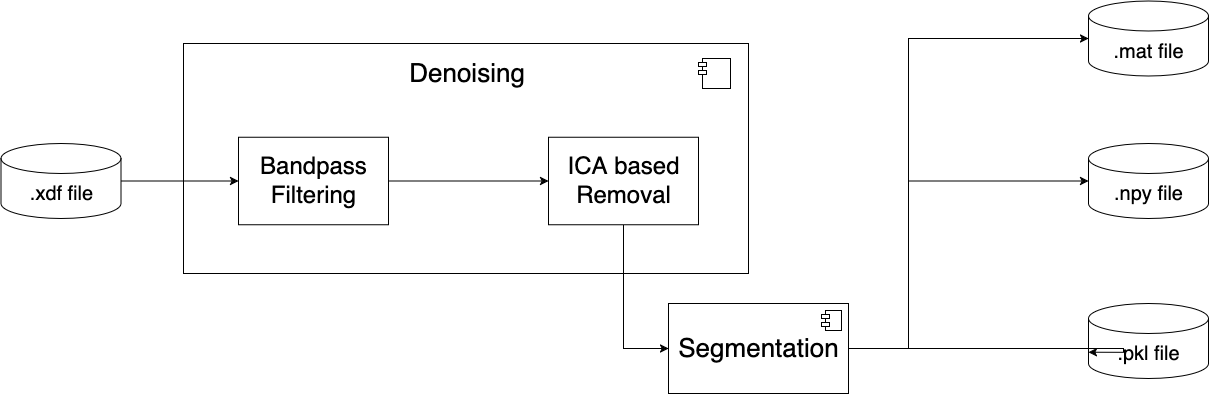

The diagram above was exported from draw.io. Its source (the exported page's mxGraphModel, read from the mxfile embedded in the PNG):
<mxGraphModel dx="1854" dy="1368" grid="1" gridSize="10" guides="1" tooltips="1" connect="1" arrows="1" fold="1" page="1" pageScale="1" pageWidth="850" pageHeight="1100" math="0" shadow="0">
  <root>
    <mxCell id="0" />
    <mxCell id="1" parent="0" />
    <mxCell id="d_mXxUpXVKsHWnlMtTZj-3" value="" style="html=1;dropTarget=0;whiteSpace=wrap;labelPosition=center;verticalLabelPosition=top;align=center;verticalAlign=bottom;" parent="1" vertex="1">
      <mxGeometry x="335" y="1020" width="565" height="230" as="geometry" />
    </mxCell>
    <mxCell id="d_mXxUpXVKsHWnlMtTZj-4" value="" style="shape=module;jettyWidth=8;jettyHeight=4;" parent="d_mXxUpXVKsHWnlMtTZj-3" vertex="1">
      <mxGeometry x="1" width="32" height="30" relative="1" as="geometry">
        <mxPoint x="-50" y="15" as="offset" />
      </mxGeometry>
    </mxCell>
    <mxCell id="d_mXxUpXVKsHWnlMtTZj-18" style="edgeStyle=orthogonalEdgeStyle;rounded=0;orthogonalLoop=1;jettySize=auto;html=1;entryX=0;entryY=0.5;entryDx=0;entryDy=0;" parent="1" source="d_mXxUpXVKsHWnlMtTZj-1" target="d_mXxUpXVKsHWnlMtTZj-17" edge="1">
      <mxGeometry relative="1" as="geometry" />
    </mxCell>
    <mxCell id="d_mXxUpXVKsHWnlMtTZj-1" value="&lt;font style=&quot;font-size: 20px;&quot;&gt;.&lt;font&gt;xdf file&lt;/font&gt;&lt;/font&gt;" style="shape=cylinder3;whiteSpace=wrap;html=1;boundedLbl=1;backgroundOutline=1;size=15;" parent="1" vertex="1">
      <mxGeometry x="152.5" y="1120" width="120" height="75" as="geometry" />
    </mxCell>
    <mxCell id="d_mXxUpXVKsHWnlMtTZj-6" value="&lt;font style=&quot;font-size: 26px;&quot;&gt;Denoising&lt;/font&gt;" style="text;html=1;align=center;verticalAlign=middle;resizable=0;points=[];autosize=1;strokeColor=none;fillColor=none;" parent="1" vertex="1">
      <mxGeometry x="547.5" y="1030" width="140" height="40" as="geometry" />
    </mxCell>
    <mxCell id="d_mXxUpXVKsHWnlMtTZj-21" value="" style="edgeStyle=orthogonalEdgeStyle;rounded=0;orthogonalLoop=1;jettySize=auto;html=1;" parent="1" source="d_mXxUpXVKsHWnlMtTZj-17" target="d_mXxUpXVKsHWnlMtTZj-20" edge="1">
      <mxGeometry relative="1" as="geometry" />
    </mxCell>
    <mxCell id="d_mXxUpXVKsHWnlMtTZj-17" value="&lt;font style=&quot;font-size: 24px;&quot;&gt;Bandpass Filtering&lt;/font&gt;" style="html=1;whiteSpace=wrap;" parent="1" vertex="1">
      <mxGeometry x="390" y="1113.75" width="150" height="87.5" as="geometry" />
    </mxCell>
    <mxCell id="QHBY1oFHij-xA30kRMZf-1" style="edgeStyle=orthogonalEdgeStyle;rounded=0;orthogonalLoop=1;jettySize=auto;html=1;entryX=0;entryY=0.5;entryDx=0;entryDy=0;exitX=0.5;exitY=1;exitDx=0;exitDy=0;" parent="1" source="d_mXxUpXVKsHWnlMtTZj-20" target="d_mXxUpXVKsHWnlMtTZj-24" edge="1">
      <mxGeometry relative="1" as="geometry" />
    </mxCell>
    <mxCell id="d_mXxUpXVKsHWnlMtTZj-20" value="&lt;font style=&quot;font-size: 24px;&quot;&gt;ICA based Removal&lt;/font&gt;" style="html=1;whiteSpace=wrap;" parent="1" vertex="1">
      <mxGeometry x="700" y="1113.75" width="150" height="87.5" as="geometry" />
    </mxCell>
    <mxCell id="d_mXxUpXVKsHWnlMtTZj-24" value="&lt;font style=&quot;font-size: 26px;&quot;&gt;Segmentation&lt;/font&gt;" style="html=1;dropTarget=0;whiteSpace=wrap;" parent="1" vertex="1">
      <mxGeometry x="820" y="1280" width="180" height="90" as="geometry" />
    </mxCell>
    <mxCell id="d_mXxUpXVKsHWnlMtTZj-25" value="" style="shape=module;jettyWidth=8;jettyHeight=4;" parent="d_mXxUpXVKsHWnlMtTZj-24" vertex="1">
      <mxGeometry x="1" width="20" height="20" relative="1" as="geometry">
        <mxPoint x="-27" y="7" as="offset" />
      </mxGeometry>
    </mxCell>
    <mxCell id="d_mXxUpXVKsHWnlMtTZj-26" value="&lt;font style=&quot;font-size: 20px;&quot;&gt;.&lt;font&gt;mat file&lt;/font&gt;&lt;/font&gt;" style="shape=cylinder3;whiteSpace=wrap;html=1;boundedLbl=1;backgroundOutline=1;size=15;" parent="1" vertex="1">
      <mxGeometry x="1240" y="977.5" width="120" height="75" as="geometry" />
    </mxCell>
    <mxCell id="d_mXxUpXVKsHWnlMtTZj-27" value="&lt;font style=&quot;font-size: 20px;&quot;&gt;.&lt;font&gt;npy file&lt;/font&gt;&lt;/font&gt;" style="shape=cylinder3;whiteSpace=wrap;html=1;boundedLbl=1;backgroundOutline=1;size=15;" parent="1" vertex="1">
      <mxGeometry x="1240" y="1120" width="120" height="75" as="geometry" />
    </mxCell>
    <mxCell id="d_mXxUpXVKsHWnlMtTZj-28" value="&lt;font style=&quot;font-size: 20px;&quot;&gt;.&lt;font&gt;pkl file&lt;/font&gt;&lt;/font&gt;" style="shape=cylinder3;whiteSpace=wrap;html=1;boundedLbl=1;backgroundOutline=1;size=15;" parent="1" vertex="1">
      <mxGeometry x="1240" y="1280" width="120" height="75" as="geometry" />
    </mxCell>
    <mxCell id="QHBY1oFHij-xA30kRMZf-4" style="edgeStyle=orthogonalEdgeStyle;rounded=0;orthogonalLoop=1;jettySize=auto;html=1;entryX=0;entryY=0.5;entryDx=0;entryDy=0;entryPerimeter=0;exitX=1;exitY=0.5;exitDx=0;exitDy=0;" parent="1" source="d_mXxUpXVKsHWnlMtTZj-24" target="d_mXxUpXVKsHWnlMtTZj-26" edge="1">
      <mxGeometry relative="1" as="geometry">
        <mxPoint x="1033" y="1310" as="sourcePoint" />
        <Array as="points">
          <mxPoint x="1060" y="1325" />
          <mxPoint x="1060" y="1015" />
        </Array>
      </mxGeometry>
    </mxCell>
    <mxCell id="QHBY1oFHij-xA30kRMZf-5" style="edgeStyle=orthogonalEdgeStyle;rounded=0;orthogonalLoop=1;jettySize=auto;html=1;entryX=0;entryY=0.5;entryDx=0;entryDy=0;entryPerimeter=0;exitX=1;exitY=0.5;exitDx=0;exitDy=0;" parent="1" source="d_mXxUpXVKsHWnlMtTZj-24" target="d_mXxUpXVKsHWnlMtTZj-27" edge="1">
      <mxGeometry relative="1" as="geometry">
        <mxPoint x="980" y="1410" as="sourcePoint" />
        <Array as="points">
          <mxPoint x="1060" y="1325" />
          <mxPoint x="1060" y="1158" />
        </Array>
      </mxGeometry>
    </mxCell>
    <mxCell id="QHBY1oFHij-xA30kRMZf-6" style="edgeStyle=orthogonalEdgeStyle;rounded=0;orthogonalLoop=1;jettySize=auto;html=1;exitX=1;exitY=0.5;exitDx=0;exitDy=0;entryX=0;entryY=0;entryDx=0;entryDy=48.75;entryPerimeter=0;" parent="1" source="d_mXxUpXVKsHWnlMtTZj-24" target="d_mXxUpXVKsHWnlMtTZj-28" edge="1">
      <mxGeometry relative="1" as="geometry">
        <mxPoint x="1032.5" y="1157.5" as="sourcePoint" />
        <Array as="points">
          <mxPoint x="1275" y="1325" />
        </Array>
      </mxGeometry>
    </mxCell>
  </root>
</mxGraphModel>